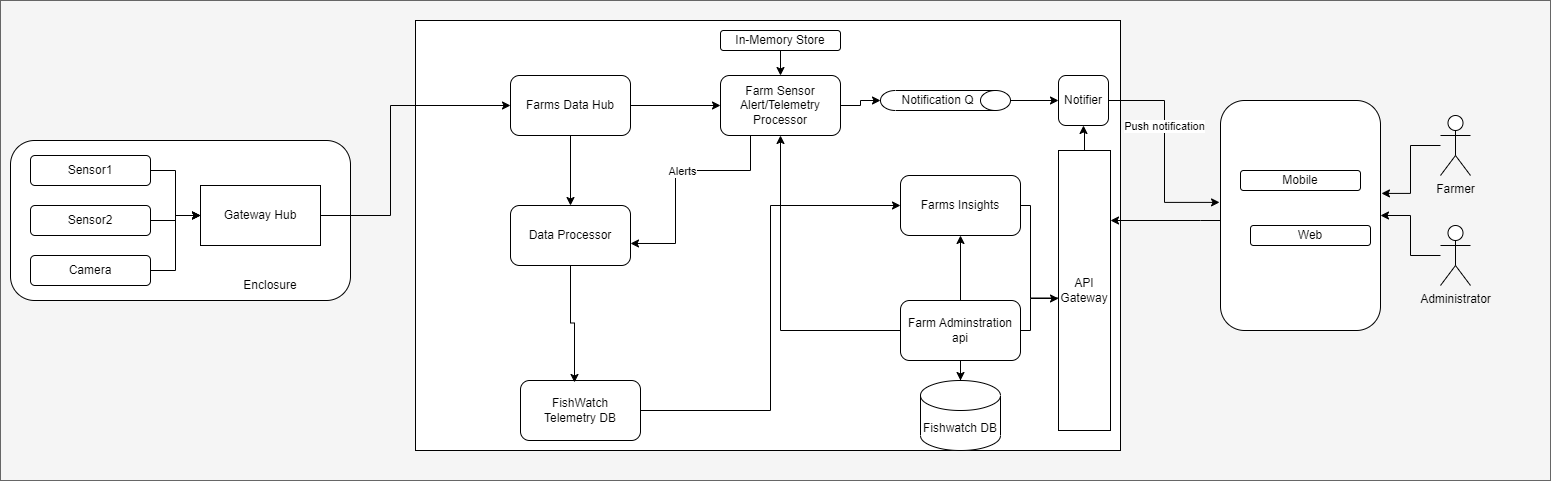

The diagram above was exported from draw.io. Its source (the exported page's mxGraphModel, read from the mxfile embedded in the PNG):
<mxGraphModel dx="2496" dy="826" grid="1" gridSize="10" guides="1" tooltips="1" connect="1" arrows="1" fold="1" page="1" pageScale="1" pageWidth="850" pageHeight="1100" math="0" shadow="0">
  <root>
    <mxCell id="0" />
    <mxCell id="1" parent="0" />
    <mxCell id="reL_6WSANXAb4snw0Tjj-61" value="" style="rounded=0;whiteSpace=wrap;html=1;dashed=1;fontFamily=Helvetica;fontSize=18;" vertex="1" parent="1">
      <mxGeometry x="930" y="80" width="360" height="460" as="geometry" />
    </mxCell>
    <mxCell id="reL_6WSANXAb4snw0Tjj-54" value="" style="rounded=0;whiteSpace=wrap;html=1;dashed=1;fontFamily=Helvetica;fontSize=18;" vertex="1" parent="1">
      <mxGeometry x="160" y="80" width="770" height="460" as="geometry" />
    </mxCell>
    <mxCell id="reL_6WSANXAb4snw0Tjj-52" value="" style="rounded=0;whiteSpace=wrap;html=1;dashed=1;fontFamily=Helvetica;fontSize=18;" vertex="1" parent="1">
      <mxGeometry x="-250" y="80" width="410" height="460" as="geometry" />
    </mxCell>
    <mxCell id="reL_6WSANXAb4snw0Tjj-32" value="" style="rounded=0;whiteSpace=wrap;html=1;" vertex="1" parent="1">
      <mxGeometry x="530" y="340" width="340" height="180" as="geometry" />
    </mxCell>
    <mxCell id="reL_6WSANXAb4snw0Tjj-6" style="edgeStyle=orthogonalEdgeStyle;rounded=0;orthogonalLoop=1;jettySize=auto;html=1;entryX=0;entryY=0.5;entryDx=0;entryDy=0;" edge="1" parent="1" source="reL_6WSANXAb4snw0Tjj-2" target="reL_6WSANXAb4snw0Tjj-5">
      <mxGeometry relative="1" as="geometry" />
    </mxCell>
    <mxCell id="reL_6WSANXAb4snw0Tjj-8" value="Sensor data" style="edgeLabel;html=1;align=center;verticalAlign=middle;resizable=0;points=[];" vertex="1" connectable="0" parent="reL_6WSANXAb4snw0Tjj-6">
      <mxGeometry x="-0.3647" relative="1" as="geometry">
        <mxPoint as="offset" />
      </mxGeometry>
    </mxCell>
    <mxCell id="reL_6WSANXAb4snw0Tjj-2" value="Sensors" style="rounded=0;whiteSpace=wrap;html=1;" vertex="1" parent="1">
      <mxGeometry x="-230" y="230" width="100" height="30" as="geometry" />
    </mxCell>
    <mxCell id="reL_6WSANXAb4snw0Tjj-7" value="Feed" style="edgeStyle=orthogonalEdgeStyle;rounded=0;orthogonalLoop=1;jettySize=auto;html=1;entryX=0;entryY=0.638;entryDx=0;entryDy=0;entryPerimeter=0;" edge="1" parent="1" source="reL_6WSANXAb4snw0Tjj-4" target="reL_6WSANXAb4snw0Tjj-5">
      <mxGeometry relative="1" as="geometry" />
    </mxCell>
    <mxCell id="reL_6WSANXAb4snw0Tjj-4" value="Camera" style="rounded=0;whiteSpace=wrap;html=1;" vertex="1" parent="1">
      <mxGeometry x="-230" y="280" width="100" height="30" as="geometry" />
    </mxCell>
    <mxCell id="reL_6WSANXAb4snw0Tjj-10" style="edgeStyle=orthogonalEdgeStyle;rounded=0;orthogonalLoop=1;jettySize=auto;html=1;" edge="1" parent="1" source="reL_6WSANXAb4snw0Tjj-5" target="reL_6WSANXAb4snw0Tjj-9">
      <mxGeometry relative="1" as="geometry" />
    </mxCell>
    <mxCell id="reL_6WSANXAb4snw0Tjj-5" value="Gateway Hub" style="rounded=0;whiteSpace=wrap;html=1;" vertex="1" parent="1">
      <mxGeometry x="-50" y="230" width="150" height="80" as="geometry" />
    </mxCell>
    <mxCell id="reL_6WSANXAb4snw0Tjj-14" style="edgeStyle=orthogonalEdgeStyle;rounded=0;orthogonalLoop=1;jettySize=auto;html=1;entryX=0;entryY=0.5;entryDx=0;entryDy=0;" edge="1" parent="1" source="reL_6WSANXAb4snw0Tjj-9" target="reL_6WSANXAb4snw0Tjj-11">
      <mxGeometry relative="1" as="geometry" />
    </mxCell>
    <mxCell id="reL_6WSANXAb4snw0Tjj-9" value="IOT Hub" style="rounded=0;whiteSpace=wrap;html=1;" vertex="1" parent="1">
      <mxGeometry x="220" y="240" width="120" height="60" as="geometry" />
    </mxCell>
    <mxCell id="reL_6WSANXAb4snw0Tjj-19" style="edgeStyle=orthogonalEdgeStyle;rounded=0;orthogonalLoop=1;jettySize=auto;html=1;entryX=0.5;entryY=1;entryDx=0;entryDy=0;entryPerimeter=0;" edge="1" parent="1" source="reL_6WSANXAb4snw0Tjj-11" target="reL_6WSANXAb4snw0Tjj-18">
      <mxGeometry relative="1" as="geometry" />
    </mxCell>
    <mxCell id="reL_6WSANXAb4snw0Tjj-43" style="edgeStyle=orthogonalEdgeStyle;rounded=0;orthogonalLoop=1;jettySize=auto;html=1;" edge="1" parent="1" source="reL_6WSANXAb4snw0Tjj-11" target="reL_6WSANXAb4snw0Tjj-40">
      <mxGeometry relative="1" as="geometry">
        <Array as="points">
          <mxPoint x="460" y="370" />
          <mxPoint x="800" y="370" />
        </Array>
      </mxGeometry>
    </mxCell>
    <mxCell id="reL_6WSANXAb4snw0Tjj-59" style="edgeStyle=orthogonalEdgeStyle;rounded=0;orthogonalLoop=1;jettySize=auto;html=1;fontFamily=Helvetica;fontSize=18;" edge="1" parent="1" source="reL_6WSANXAb4snw0Tjj-11" target="reL_6WSANXAb4snw0Tjj-15">
      <mxGeometry relative="1" as="geometry" />
    </mxCell>
    <mxCell id="reL_6WSANXAb4snw0Tjj-11" value="Data Processor" style="rounded=0;whiteSpace=wrap;html=1;" vertex="1" parent="1">
      <mxGeometry x="400" y="240" width="120" height="60" as="geometry" />
    </mxCell>
    <mxCell id="reL_6WSANXAb4snw0Tjj-37" style="edgeStyle=orthogonalEdgeStyle;rounded=0;orthogonalLoop=1;jettySize=auto;html=1;" edge="1" parent="1" source="reL_6WSANXAb4snw0Tjj-11" target="reL_6WSANXAb4snw0Tjj-36">
      <mxGeometry relative="1" as="geometry">
        <Array as="points">
          <mxPoint x="460" y="370" />
          <mxPoint x="580" y="370" />
        </Array>
      </mxGeometry>
    </mxCell>
    <mxCell id="reL_6WSANXAb4snw0Tjj-38" value="telemetry/Alerts" style="edgeLabel;html=1;align=center;verticalAlign=middle;resizable=0;points=[];" vertex="1" connectable="0" parent="reL_6WSANXAb4snw0Tjj-37">
      <mxGeometry x="0.0468" y="-2" relative="1" as="geometry">
        <mxPoint as="offset" />
      </mxGeometry>
    </mxCell>
    <mxCell id="reL_6WSANXAb4snw0Tjj-13" value="Association data/ Rules" style="edgeStyle=orthogonalEdgeStyle;rounded=0;orthogonalLoop=1;jettySize=auto;html=1;" edge="1" parent="1" source="reL_6WSANXAb4snw0Tjj-12" target="reL_6WSANXAb4snw0Tjj-11">
      <mxGeometry relative="1" as="geometry" />
    </mxCell>
    <mxCell id="reL_6WSANXAb4snw0Tjj-21" style="edgeStyle=orthogonalEdgeStyle;rounded=0;orthogonalLoop=1;jettySize=auto;html=1;" edge="1" parent="1" source="reL_6WSANXAb4snw0Tjj-12" target="reL_6WSANXAb4snw0Tjj-20">
      <mxGeometry relative="1" as="geometry" />
    </mxCell>
    <mxCell id="reL_6WSANXAb4snw0Tjj-22" value="Subscription&amp;nbsp;" style="edgeLabel;html=1;align=center;verticalAlign=middle;resizable=0;points=[];" vertex="1" connectable="0" parent="reL_6WSANXAb4snw0Tjj-21">
      <mxGeometry x="-0.1476" y="2" relative="1" as="geometry">
        <mxPoint as="offset" />
      </mxGeometry>
    </mxCell>
    <mxCell id="reL_6WSANXAb4snw0Tjj-12" value="Fishwatch&lt;br&gt;DB" style="rounded=0;whiteSpace=wrap;html=1;" vertex="1" parent="1">
      <mxGeometry x="400" y="120" width="120" height="60" as="geometry" />
    </mxCell>
    <mxCell id="reL_6WSANXAb4snw0Tjj-15" value="Telemetry DB" style="shape=cylinder3;whiteSpace=wrap;html=1;boundedLbl=1;backgroundOutline=1;size=15;" vertex="1" parent="1">
      <mxGeometry x="430" y="440" width="60" height="80" as="geometry" />
    </mxCell>
    <mxCell id="reL_6WSANXAb4snw0Tjj-24" style="edgeStyle=orthogonalEdgeStyle;rounded=0;orthogonalLoop=1;jettySize=auto;html=1;" edge="1" parent="1" source="reL_6WSANXAb4snw0Tjj-18" target="reL_6WSANXAb4snw0Tjj-20">
      <mxGeometry relative="1" as="geometry" />
    </mxCell>
    <mxCell id="reL_6WSANXAb4snw0Tjj-18" value="Notification Q" style="shape=cylinder3;whiteSpace=wrap;html=1;boundedLbl=1;backgroundOutline=1;size=6;rotation=90;" vertex="1" parent="1">
      <mxGeometry x="655" y="215" width="30" height="80" as="geometry" />
    </mxCell>
    <mxCell id="reL_6WSANXAb4snw0Tjj-28" style="edgeStyle=orthogonalEdgeStyle;rounded=0;orthogonalLoop=1;jettySize=auto;html=1;entryX=0;entryY=0.5;entryDx=0;entryDy=0;" edge="1" parent="1" source="reL_6WSANXAb4snw0Tjj-20" target="reL_6WSANXAb4snw0Tjj-26">
      <mxGeometry relative="1" as="geometry" />
    </mxCell>
    <mxCell id="reL_6WSANXAb4snw0Tjj-29" value="Push Notification/SMS" style="edgeLabel;html=1;align=center;verticalAlign=middle;resizable=0;points=[];" vertex="1" connectable="0" parent="reL_6WSANXAb4snw0Tjj-28">
      <mxGeometry x="0.2625" y="-5" relative="1" as="geometry">
        <mxPoint as="offset" />
      </mxGeometry>
    </mxCell>
    <mxCell id="reL_6WSANXAb4snw0Tjj-30" style="edgeStyle=orthogonalEdgeStyle;rounded=0;orthogonalLoop=1;jettySize=auto;html=1;" edge="1" parent="1" source="reL_6WSANXAb4snw0Tjj-20" target="reL_6WSANXAb4snw0Tjj-27">
      <mxGeometry relative="1" as="geometry" />
    </mxCell>
    <mxCell id="reL_6WSANXAb4snw0Tjj-20" value="Notification &lt;br&gt;Processor" style="rounded=0;whiteSpace=wrap;html=1;" vertex="1" parent="1">
      <mxGeometry x="790" y="240" width="120" height="60" as="geometry" />
    </mxCell>
    <mxCell id="reL_6WSANXAb4snw0Tjj-25" value="Actor" style="shape=umlActor;verticalLabelPosition=bottom;verticalAlign=top;html=1;outlineConnect=0;" vertex="1" parent="1">
      <mxGeometry x="1200" y="155" width="30" height="60" as="geometry" />
    </mxCell>
    <mxCell id="reL_6WSANXAb4snw0Tjj-26" value="Mobile" style="rounded=0;whiteSpace=wrap;html=1;" vertex="1" parent="1">
      <mxGeometry x="1030" y="200" width="120" height="60" as="geometry" />
    </mxCell>
    <mxCell id="reL_6WSANXAb4snw0Tjj-27" value="Web" style="rounded=0;whiteSpace=wrap;html=1;" vertex="1" parent="1">
      <mxGeometry x="1030" y="285" width="120" height="60" as="geometry" />
    </mxCell>
    <mxCell id="reL_6WSANXAb4snw0Tjj-34" value="&lt;font style=&quot;font-size: 18px;&quot;&gt;Data Output&lt;/font&gt;" style="text;html=1;strokeColor=none;fillColor=none;align=center;verticalAlign=middle;whiteSpace=wrap;rounded=0;" vertex="1" parent="1">
      <mxGeometry x="1060" y="510" width="170" height="30" as="geometry" />
    </mxCell>
    <mxCell id="reL_6WSANXAb4snw0Tjj-41" value="" style="edgeStyle=orthogonalEdgeStyle;rounded=0;orthogonalLoop=1;jettySize=auto;html=1;" edge="1" parent="1" source="reL_6WSANXAb4snw0Tjj-35" target="reL_6WSANXAb4snw0Tjj-40">
      <mxGeometry relative="1" as="geometry" />
    </mxCell>
    <mxCell id="reL_6WSANXAb4snw0Tjj-35" value="ML Pipeline" style="rounded=0;whiteSpace=wrap;html=1;" vertex="1" parent="1">
      <mxGeometry x="640" y="425" width="90" height="35" as="geometry" />
    </mxCell>
    <mxCell id="reL_6WSANXAb4snw0Tjj-39" value="" style="edgeStyle=orthogonalEdgeStyle;rounded=0;orthogonalLoop=1;jettySize=auto;html=1;" edge="1" parent="1" source="reL_6WSANXAb4snw0Tjj-36" target="reL_6WSANXAb4snw0Tjj-35">
      <mxGeometry relative="1" as="geometry" />
    </mxCell>
    <mxCell id="reL_6WSANXAb4snw0Tjj-36" value="Data Lake" style="shape=cylinder3;whiteSpace=wrap;html=1;boundedLbl=1;backgroundOutline=1;size=15;" vertex="1" parent="1">
      <mxGeometry x="550" y="402.5" width="60" height="80" as="geometry" />
    </mxCell>
    <mxCell id="reL_6WSANXAb4snw0Tjj-45" style="edgeStyle=orthogonalEdgeStyle;rounded=0;orthogonalLoop=1;jettySize=auto;html=1;entryX=1;entryY=0;entryDx=0;entryDy=27.5;entryPerimeter=0;" edge="1" parent="1" source="reL_6WSANXAb4snw0Tjj-40" target="reL_6WSANXAb4snw0Tjj-18">
      <mxGeometry relative="1" as="geometry">
        <Array as="points">
          <mxPoint x="820" y="320" />
          <mxPoint x="683" y="320" />
        </Array>
      </mxGeometry>
    </mxCell>
    <mxCell id="reL_6WSANXAb4snw0Tjj-46" value="Prediction" style="edgeLabel;html=1;align=center;verticalAlign=middle;resizable=0;points=[];" vertex="1" connectable="0" parent="reL_6WSANXAb4snw0Tjj-45">
      <mxGeometry x="0.1542" y="2" relative="1" as="geometry">
        <mxPoint x="1" as="offset" />
      </mxGeometry>
    </mxCell>
    <mxCell id="reL_6WSANXAb4snw0Tjj-47" style="edgeStyle=orthogonalEdgeStyle;rounded=0;orthogonalLoop=1;jettySize=auto;html=1;" edge="1" parent="1" source="reL_6WSANXAb4snw0Tjj-40" target="reL_6WSANXAb4snw0Tjj-15">
      <mxGeometry relative="1" as="geometry">
        <Array as="points">
          <mxPoint x="800" y="510" />
        </Array>
      </mxGeometry>
    </mxCell>
    <mxCell id="reL_6WSANXAb4snw0Tjj-48" value="Predict Event" style="edgeLabel;html=1;align=center;verticalAlign=middle;resizable=0;points=[];" vertex="1" connectable="0" parent="reL_6WSANXAb4snw0Tjj-47">
      <mxGeometry x="-0.0685" y="1" relative="1" as="geometry">
        <mxPoint x="1" as="offset" />
      </mxGeometry>
    </mxCell>
    <mxCell id="reL_6WSANXAb4snw0Tjj-40" value="Predictor API" style="rounded=0;whiteSpace=wrap;html=1;" vertex="1" parent="1">
      <mxGeometry x="760" y="422.5" width="80" height="40" as="geometry" />
    </mxCell>
    <mxCell id="reL_6WSANXAb4snw0Tjj-50" value="&lt;font style=&quot;font-size: 18px;&quot;&gt;Data Processing &amp;amp; Storage&lt;/font&gt;" style="text;html=1;strokeColor=none;fillColor=none;align=center;verticalAlign=middle;whiteSpace=wrap;rounded=0;" vertex="1" parent="1">
      <mxGeometry x="180" y="510" width="230" height="30" as="geometry" />
    </mxCell>
    <mxCell id="reL_6WSANXAb4snw0Tjj-51" value="&lt;font style=&quot;font-size: 18px;&quot;&gt;Data Ingestion&lt;/font&gt;" style="text;html=1;strokeColor=none;fillColor=none;align=center;verticalAlign=middle;whiteSpace=wrap;rounded=0;" vertex="1" parent="1">
      <mxGeometry x="-270" y="510" width="170" height="30" as="geometry" />
    </mxCell>
  </root>
</mxGraphModel>